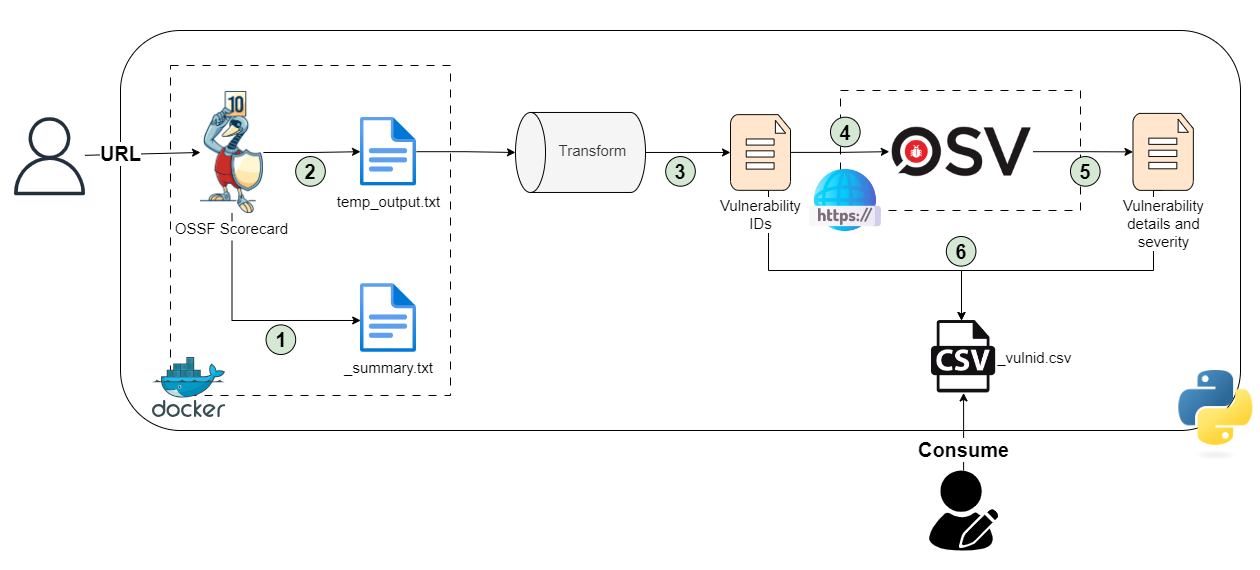

The diagram above was exported from draw.io. Its source (the exported page's mxGraphModel, read from the mxfile embedded in the PNG):
<mxGraphModel dx="2268" dy="854" grid="1" gridSize="10" guides="1" tooltips="1" connect="1" arrows="1" fold="1" page="1" pageScale="1" pageWidth="850" pageHeight="1100" math="0" shadow="0">
  <root>
    <mxCell id="0" />
    <mxCell id="1" parent="0" />
    <mxCell id="DqRfGtX3sgN1nL7jraXw-69" value="" style="rounded=0;whiteSpace=wrap;html=1;strokeColor=none;" parent="1" vertex="1">
      <mxGeometry x="-200" y="90" width="1260" height="570" as="geometry" />
    </mxCell>
    <mxCell id="DqRfGtX3sgN1nL7jraXw-44" value="" style="rounded=1;whiteSpace=wrap;html=1;" parent="1" vertex="1">
      <mxGeometry x="-80" y="120" width="1120" height="400" as="geometry" />
    </mxCell>
    <mxCell id="mBnh5Zl5zglYCQCH0gXu-2" value="" style="rounded=0;whiteSpace=wrap;html=1;dashed=1;dashPattern=8 8;" parent="1" vertex="1">
      <mxGeometry x="640" y="180" width="240" height="120" as="geometry" />
    </mxCell>
    <mxCell id="DqRfGtX3sgN1nL7jraXw-1" value="" style="rounded=0;whiteSpace=wrap;html=1;dashed=1;dashPattern=8 8;" parent="1" vertex="1">
      <mxGeometry x="-30" y="155" width="280" height="330" as="geometry" />
    </mxCell>
    <mxCell id="DqRfGtX3sgN1nL7jraXw-35" style="edgeStyle=orthogonalEdgeStyle;rounded=0;orthogonalLoop=1;jettySize=auto;html=1;entryX=0.003;entryY=0.536;entryDx=0;entryDy=0;entryPerimeter=0;" parent="1" source="DqRfGtX3sgN1nL7jraXw-3" target="DqRfGtX3sgN1nL7jraXw-5" edge="1">
      <mxGeometry relative="1" as="geometry">
        <Array as="points">
          <mxPoint x="31" y="410" />
        </Array>
      </mxGeometry>
    </mxCell>
    <mxCell id="DqRfGtX3sgN1nL7jraXw-15" value="&lt;font style=&quot;font-size: 15px;&quot;&gt;Transform&lt;/font&gt;" style="shape=cylinder3;whiteSpace=wrap;html=1;boundedLbl=1;backgroundOutline=1;size=15;rotation=-90;textDirection=vertical-lr;fillColor=#f5f5f5;fontColor=#333333;strokeColor=default;" parent="1" vertex="1">
      <mxGeometry x="340" y="176.97000000000003" width="80" height="130" as="geometry" />
    </mxCell>
    <mxCell id="DqRfGtX3sgN1nL7jraXw-2" value="" style="image;sketch=0;aspect=fixed;html=1;points=[];align=center;fontSize=12;image=img/lib/mscae/Docker.svg;" parent="1" vertex="1">
      <mxGeometry x="-48" y="447" width="73.17" height="60" as="geometry" />
    </mxCell>
    <mxCell id="DqRfGtX3sgN1nL7jraXw-34" style="edgeStyle=orthogonalEdgeStyle;rounded=0;orthogonalLoop=1;jettySize=auto;html=1;" parent="1" source="DqRfGtX3sgN1nL7jraXw-3" target="DqRfGtX3sgN1nL7jraXw-4" edge="1">
      <mxGeometry relative="1" as="geometry" />
    </mxCell>
    <mxCell id="DqRfGtX3sgN1nL7jraXw-3" value="OSSF Scorecard" style="shape=image;verticalLabelPosition=bottom;labelBackgroundColor=light-dark(#ffffff, #1a1a1a);verticalAlign=top;aspect=fixed;imageAspect=0;image=https://openssf.org/wp-content/uploads/2024/03/openssf_security_scorecards.png;fontSize=15;" parent="1" vertex="1">
      <mxGeometry y="180.94" width="62.86" height="122.06" as="geometry" />
    </mxCell>
    <mxCell id="DqRfGtX3sgN1nL7jraXw-30" style="edgeStyle=orthogonalEdgeStyle;rounded=0;orthogonalLoop=1;jettySize=auto;html=1;" parent="1" source="DqRfGtX3sgN1nL7jraXw-4" target="DqRfGtX3sgN1nL7jraXw-15" edge="1">
      <mxGeometry relative="1" as="geometry" />
    </mxCell>
    <mxCell id="DqRfGtX3sgN1nL7jraXw-4" value="&lt;font style=&quot;font-size: 15px;&quot;&gt;temp_output.txt&lt;/font&gt;" style="image;aspect=fixed;html=1;points=[];align=center;fontSize=14;image=img/lib/azure2/general/File.svg;" parent="1" vertex="1">
      <mxGeometry x="160" y="206.68999999999997" width="56.00000000000001" height="69" as="geometry" />
    </mxCell>
    <mxCell id="DqRfGtX3sgN1nL7jraXw-5" value="&lt;font style=&quot;font-size: 15px;&quot;&gt;_summary.txt&lt;/font&gt;" style="image;aspect=fixed;html=1;points=[];align=center;fontSize=12;image=img/lib/azure2/general/File.svg;" parent="1" vertex="1">
      <mxGeometry x="160" y="373" width="56.00000000000001" height="69" as="geometry" />
    </mxCell>
    <mxCell id="DqRfGtX3sgN1nL7jraXw-8" value="" style="shape=image;verticalLabelPosition=bottom;labelBackgroundColor=default;verticalAlign=top;aspect=fixed;imageAspect=0;image=https://devsec-blog.com/wp-content/uploads/2024/03/logo-1024x222.png;clipPath=inset(0% 59% 0% 0.33%);" parent="1" vertex="1">
      <mxGeometry x="688.78" y="202.9" width="143.7" height="76.56" as="geometry" />
    </mxCell>
    <mxCell id="DqRfGtX3sgN1nL7jraXw-10" value="_vulnid.csv" style="shape=image;verticalLabelPosition=middle;labelBackgroundColor=default;verticalAlign=middle;aspect=fixed;imageAspect=0;image=https://static-00.iconduck.com/assets.00/file-csv-icon-1814x2048-xspzduqg.png;fontSize=15;labelPosition=right;align=left;" parent="1" vertex="1">
      <mxGeometry x="730.99" y="410" width="64.17" height="72.44" as="geometry" />
    </mxCell>
    <mxCell id="DqRfGtX3sgN1nL7jraXw-12" value="" style="shape=image;verticalLabelPosition=bottom;labelBackgroundColor=default;verticalAlign=top;aspect=fixed;imageAspect=0;image=https://upload.wikimedia.org/wikipedia/commons/thumb/c/c3/Python-logo-notext.svg/701px-Python-logo-notext.svg.png;" parent="1" vertex="1">
      <mxGeometry x="978.3600000000002" y="460" width="81.64" height="89.56" as="geometry" />
    </mxCell>
    <mxCell id="DqRfGtX3sgN1nL7jraXw-13" value="&lt;font style=&quot;font-size: 20px;&quot;&gt;&lt;b style=&quot;&quot;&gt;URL&lt;/b&gt;&lt;/font&gt;" style="endArrow=classic;html=1;rounded=0;entryX=0;entryY=0.5;entryDx=0;entryDy=0;labelPosition=left;verticalLabelPosition=middle;align=right;verticalAlign=middle;" parent="1" source="DqRfGtX3sgN1nL7jraXw-14" target="DqRfGtX3sgN1nL7jraXw-3" edge="1">
      <mxGeometry width="50" height="50" relative="1" as="geometry">
        <mxPoint x="380" y="740" as="sourcePoint" />
        <mxPoint x="430" y="690" as="targetPoint" />
      </mxGeometry>
    </mxCell>
    <mxCell id="DqRfGtX3sgN1nL7jraXw-14" value="" style="sketch=0;outlineConnect=0;fontColor=#232F3E;gradientColor=none;fillColor=#232F3D;strokeColor=none;dashed=0;verticalLabelPosition=bottom;verticalAlign=top;align=center;html=1;fontSize=12;fontStyle=0;aspect=fixed;pointerEvents=1;shape=mxgraph.aws4.user;" parent="1" vertex="1">
      <mxGeometry x="-190" y="206.69" width="78" height="78" as="geometry" />
    </mxCell>
    <mxCell id="DqRfGtX3sgN1nL7jraXw-26" style="edgeStyle=orthogonalEdgeStyle;rounded=0;orthogonalLoop=1;jettySize=auto;html=1;entryX=0;entryY=0.5;entryDx=0;entryDy=0;" parent="1" source="DqRfGtX3sgN1nL7jraXw-22" target="DqRfGtX3sgN1nL7jraXw-8" edge="1">
      <mxGeometry relative="1" as="geometry" />
    </mxCell>
    <mxCell id="DqRfGtX3sgN1nL7jraXw-23" style="edgeStyle=orthogonalEdgeStyle;rounded=0;orthogonalLoop=1;jettySize=auto;html=1;entryX=0;entryY=0.5;entryDx=0;entryDy=0;entryPerimeter=0;" parent="1" source="DqRfGtX3sgN1nL7jraXw-15" target="DqRfGtX3sgN1nL7jraXw-22" edge="1">
      <mxGeometry relative="1" as="geometry" />
    </mxCell>
    <mxCell id="DqRfGtX3sgN1nL7jraXw-41" style="edgeStyle=orthogonalEdgeStyle;rounded=0;orthogonalLoop=1;jettySize=auto;html=1;exitX=0.5;exitY=1;exitDx=0;exitDy=0;exitPerimeter=0;" parent="1" source="DqRfGtX3sgN1nL7jraXw-27" edge="1">
      <mxGeometry relative="1" as="geometry">
        <mxPoint x="960" y="270" as="sourcePoint" />
        <mxPoint x="761" y="410" as="targetPoint" />
        <Array as="points">
          <mxPoint x="953" y="280" />
          <mxPoint x="953" y="360" />
          <mxPoint x="761" y="360" />
        </Array>
      </mxGeometry>
    </mxCell>
    <mxCell id="DqRfGtX3sgN1nL7jraXw-27" value="Vulnerability&lt;div&gt;details and&lt;/div&gt;&lt;div&gt;severity&lt;/div&gt;" style="verticalLabelPosition=bottom;html=1;verticalAlign=top;align=center;strokeColor=#0D0D0D;fillColor=#ffe6cc;shape=mxgraph.azure.file_2;pointerEvents=1;fontSize=15;labelBackgroundColor=default;" parent="1" vertex="1">
      <mxGeometry x="932.48" y="202.9" width="60.38" height="76.97" as="geometry" />
    </mxCell>
    <mxCell id="DqRfGtX3sgN1nL7jraXw-38" style="edgeStyle=orthogonalEdgeStyle;rounded=0;orthogonalLoop=1;jettySize=auto;html=1;entryX=0;entryY=0.5;entryDx=0;entryDy=0;entryPerimeter=0;" parent="1" source="DqRfGtX3sgN1nL7jraXw-8" target="DqRfGtX3sgN1nL7jraXw-27" edge="1">
      <mxGeometry relative="1" as="geometry" />
    </mxCell>
    <mxCell id="DqRfGtX3sgN1nL7jraXw-52" value="&lt;font style=&quot;font-size: 20px;&quot;&gt;&lt;b&gt;Consume&lt;/b&gt;&lt;/font&gt;" style="edgeStyle=orthogonalEdgeStyle;rounded=0;orthogonalLoop=1;jettySize=auto;html=1;entryX=0.5;entryY=1;entryDx=0;entryDy=0;fontSize=15;labelPosition=center;verticalLabelPosition=bottom;align=center;verticalAlign=top;" parent="1" source="DqRfGtX3sgN1nL7jraXw-51" target="DqRfGtX3sgN1nL7jraXw-10" edge="1">
      <mxGeometry relative="1" as="geometry" />
    </mxCell>
    <mxCell id="DqRfGtX3sgN1nL7jraXw-59" value="" style="endArrow=classic;html=1;rounded=0;edgeStyle=orthogonalEdgeStyle;exitX=0.5;exitY=1;exitDx=0;exitDy=0;exitPerimeter=0;" parent="1" source="DqRfGtX3sgN1nL7jraXw-22" edge="1">
      <mxGeometry width="50" height="50" relative="1" as="geometry">
        <mxPoint x="760" y="390" as="sourcePoint" />
        <mxPoint x="761" y="410" as="targetPoint" />
        <Array as="points">
          <mxPoint x="568" y="280" />
          <mxPoint x="568" y="360" />
          <mxPoint x="761" y="360" />
        </Array>
      </mxGeometry>
    </mxCell>
    <mxCell id="DqRfGtX3sgN1nL7jraXw-51" value="" style="points=[];aspect=fixed;html=1;align=center;shadow=0;dashed=0;fillColor=light-dark(#000000, #e9690e);strokeColor=none;shape=mxgraph.alibaba_cloud.user_feedback_02;" parent="1" vertex="1">
      <mxGeometry x="728.54" y="560" width="69.07" height="80.1" as="geometry" />
    </mxCell>
    <mxCell id="DqRfGtX3sgN1nL7jraXw-22" value="Vulnerability&lt;div&gt;IDs&lt;/div&gt;" style="verticalLabelPosition=bottom;html=1;verticalAlign=top;align=center;strokeColor=#0D0D0D;fillColor=#ffe6cc;shape=mxgraph.azure.file_2;pointerEvents=1;fontSize=15;labelBackgroundColor=default;" parent="1" vertex="1">
      <mxGeometry x="530" y="204.13" width="60" height="75.69" as="geometry" />
    </mxCell>
    <mxCell id="DqRfGtX3sgN1nL7jraXw-63" value="3" style="ellipse;whiteSpace=wrap;html=1;aspect=fixed;fontSize=20;fontStyle=1;fillColor=#d5e8d4;strokeColor=default;" parent="1" vertex="1">
      <mxGeometry x="465.19" y="246.07" width="29.62" height="29.62" as="geometry" />
    </mxCell>
    <mxCell id="DqRfGtX3sgN1nL7jraXw-64" value="1" style="ellipse;whiteSpace=wrap;html=1;aspect=fixed;fontSize=20;fontStyle=1;fillColor=#d5e8d4;strokeColor=default;" parent="1" vertex="1">
      <mxGeometry x="65.57" y="414.38" width="29.62" height="29.62" as="geometry" />
    </mxCell>
    <mxCell id="DqRfGtX3sgN1nL7jraXw-65" value="2" style="ellipse;whiteSpace=wrap;html=1;aspect=fixed;fontSize=20;fontStyle=1;fillColor=#d5e8d4;strokeColor=default;" parent="1" vertex="1">
      <mxGeometry x="95.19" y="246.07" width="29.62" height="29.62" as="geometry" />
    </mxCell>
    <mxCell id="DqRfGtX3sgN1nL7jraXw-66" value="4" style="ellipse;whiteSpace=wrap;html=1;aspect=fixed;fontSize=20;fontStyle=1;fillColor=#d5e8d4;strokeColor=default;" parent="1" vertex="1">
      <mxGeometry x="630" y="206.69" width="29.62" height="29.62" as="geometry" />
    </mxCell>
    <mxCell id="DqRfGtX3sgN1nL7jraXw-67" value="5" style="ellipse;whiteSpace=wrap;html=1;aspect=fixed;fontSize=20;fontStyle=1;fillColor=#d5e8d4;strokeColor=default;" parent="1" vertex="1">
      <mxGeometry x="870" y="246.07" width="29.62" height="29.62" as="geometry" />
    </mxCell>
    <mxCell id="DqRfGtX3sgN1nL7jraXw-68" value="6" style="ellipse;whiteSpace=wrap;html=1;aspect=fixed;fontSize=20;fontStyle=1;fillColor=#d5e8d4;strokeColor=default;" parent="1" vertex="1">
      <mxGeometry x="745.8199999999999" y="326" width="29.62" height="29.62" as="geometry" />
    </mxCell>
    <mxCell id="mBnh5Zl5zglYCQCH0gXu-6" value="" style="shape=image;verticalLabelPosition=bottom;labelBackgroundColor=default;verticalAlign=top;aspect=fixed;imageAspect=0;image=https://cdn-icons-png.flaticon.com/512/3308/3308395.png;" parent="1" vertex="1">
      <mxGeometry x="608.77" y="253.93" width="72.07" height="72.07" as="geometry" />
    </mxCell>
  </root>
</mxGraphModel>